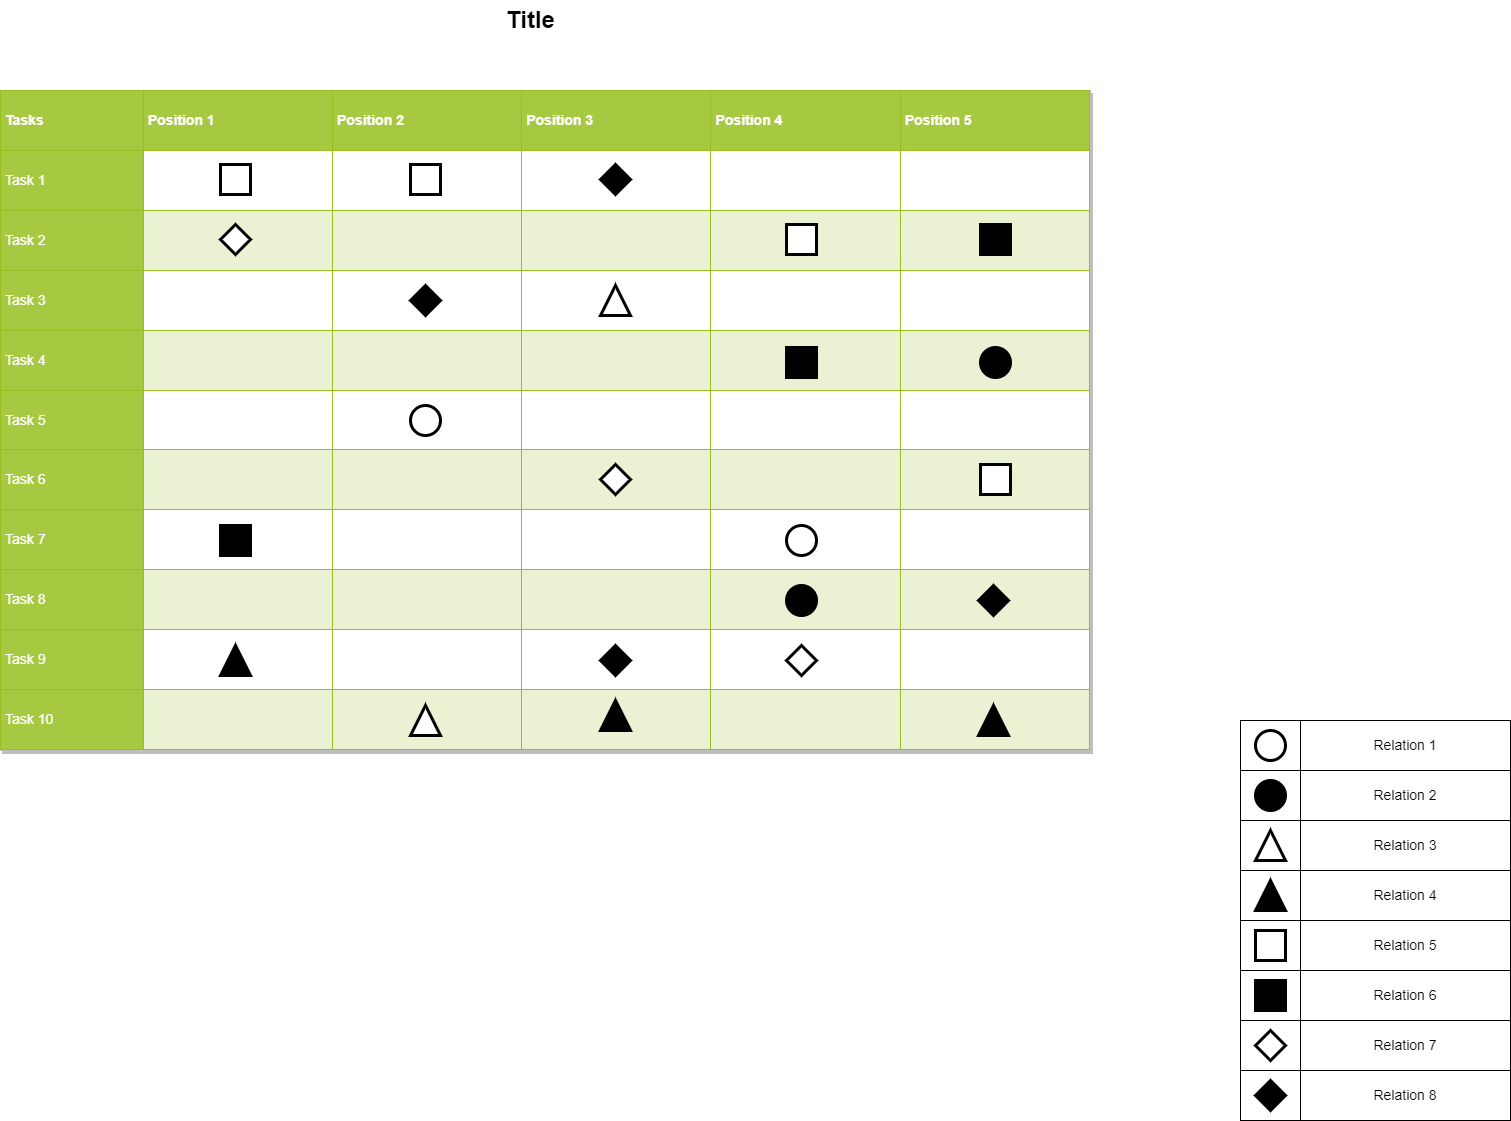

The diagram above was exported from draw.io. Its source (the exported page's mxGraphModel, read from the mxfile embedded in the PNG):
<mxGraphModel dx="1408" dy="748" grid="1" gridSize="10" guides="1" tooltips="1" connect="1" arrows="1" fold="1" page="1" pageScale="1.5" pageWidth="1169" pageHeight="826" background="none" math="0" shadow="0">
  <root>
    <mxCell id="0" style=";html=1;" />
    <mxCell id="1" style=";html=1;" parent="0" />
    <mxCell id="1516e18e63f93b96-4" value="" style="whiteSpace=wrap;html=1;rounded=0;shadow=0;strokeWidth=1;fontSize=14" parent="1" vertex="1">
      <mxGeometry x="1400" y="1140" width="60" height="50" as="geometry" />
    </mxCell>
    <mxCell id="1516e18e63f93b96-5" value="Relation 8" style="whiteSpace=wrap;html=1;rounded=0;shadow=0;strokeWidth=1;fontSize=14" parent="1" vertex="1">
      <mxGeometry x="1460" y="1140" width="210" height="50" as="geometry" />
    </mxCell>
    <mxCell id="1516e18e63f93b96-12" value="" style="rhombus;whiteSpace=wrap;html=1;rounded=0;shadow=0;strokeWidth=3;fillColor=#000000;fontSize=14" parent="1" vertex="1">
      <mxGeometry x="1415" y="1150" width="30" height="30" as="geometry" />
    </mxCell>
    <mxCell id="1516e18e63f93b96-14" value="" style="whiteSpace=wrap;html=1;rounded=0;shadow=0;strokeWidth=1;fontSize=14" parent="1" vertex="1">
      <mxGeometry x="1400" y="1090" width="60" height="50" as="geometry" />
    </mxCell>
    <mxCell id="1516e18e63f93b96-15" value="Relation 7" style="whiteSpace=wrap;html=1;rounded=0;shadow=0;strokeWidth=1;fontSize=14" parent="1" vertex="1">
      <mxGeometry x="1460" y="1090" width="210" height="50" as="geometry" />
    </mxCell>
    <mxCell id="1516e18e63f93b96-18" value="" style="whiteSpace=wrap;html=1;rounded=0;shadow=0;strokeWidth=1;fontSize=14" parent="1" vertex="1">
      <mxGeometry x="1400" y="1040" width="60" height="50" as="geometry" />
    </mxCell>
    <mxCell id="1516e18e63f93b96-19" value="Relation 6" style="whiteSpace=wrap;html=1;rounded=0;shadow=0;strokeWidth=1;fontSize=14" parent="1" vertex="1">
      <mxGeometry x="1460" y="1040" width="210" height="50" as="geometry" />
    </mxCell>
    <mxCell id="1516e18e63f93b96-20" value="" style="whiteSpace=wrap;html=1;rounded=0;shadow=0;strokeWidth=1;fontSize=14" parent="1" vertex="1">
      <mxGeometry x="1400" y="990" width="60" height="50" as="geometry" />
    </mxCell>
    <mxCell id="1516e18e63f93b96-21" value="Relation 5" style="whiteSpace=wrap;html=1;rounded=0;shadow=0;strokeWidth=1;fontSize=14" parent="1" vertex="1">
      <mxGeometry x="1460" y="990" width="210" height="50" as="geometry" />
    </mxCell>
    <mxCell id="1516e18e63f93b96-22" value="" style="whiteSpace=wrap;html=1;rounded=0;shadow=0;strokeWidth=1;fontSize=14" parent="1" vertex="1">
      <mxGeometry x="1400" y="940" width="60" height="50" as="geometry" />
    </mxCell>
    <mxCell id="1516e18e63f93b96-23" value="Relation 4" style="whiteSpace=wrap;html=1;rounded=0;shadow=0;strokeWidth=1;fontSize=14" parent="1" vertex="1">
      <mxGeometry x="1460" y="940" width="210" height="50" as="geometry" />
    </mxCell>
    <mxCell id="1516e18e63f93b96-24" value="" style="whiteSpace=wrap;html=1;rounded=0;shadow=0;strokeWidth=1;fontSize=14" parent="1" vertex="1">
      <mxGeometry x="1400" y="890" width="60" height="50" as="geometry" />
    </mxCell>
    <mxCell id="1516e18e63f93b96-25" value="Relation 3" style="whiteSpace=wrap;html=1;rounded=0;shadow=0;strokeWidth=1;fontSize=14" parent="1" vertex="1">
      <mxGeometry x="1460" y="890" width="210" height="50" as="geometry" />
    </mxCell>
    <mxCell id="1516e18e63f93b96-26" value="" style="whiteSpace=wrap;html=1;rounded=0;shadow=0;strokeWidth=1;fontSize=14" parent="1" vertex="1">
      <mxGeometry x="1400" y="840" width="60" height="50" as="geometry" />
    </mxCell>
    <mxCell id="1516e18e63f93b96-27" value="Relation 2" style="whiteSpace=wrap;html=1;rounded=0;shadow=0;strokeWidth=1;fontSize=14" parent="1" vertex="1">
      <mxGeometry x="1460" y="840" width="210" height="50" as="geometry" />
    </mxCell>
    <mxCell id="1516e18e63f93b96-28" value="" style="whiteSpace=wrap;html=1;rounded=0;shadow=0;strokeWidth=1;fontSize=14" parent="1" vertex="1">
      <mxGeometry x="1400" y="790" width="60" height="50" as="geometry" />
    </mxCell>
    <mxCell id="1516e18e63f93b96-29" value="Relation 1" style="whiteSpace=wrap;html=1;rounded=0;shadow=0;strokeWidth=1;fontSize=14" parent="1" vertex="1">
      <mxGeometry x="1460" y="790" width="210" height="50" as="geometry" />
    </mxCell>
    <mxCell id="1516e18e63f93b96-1" value="&lt;table border=&quot;1&quot; width=&quot;100%&quot; cellpadding=&quot;4&quot; style=&quot;width: 100% ; height: 100% ; border-collapse: collapse&quot;&gt;&lt;tbody&gt;&lt;tr style=&quot;background-color: #a7c942 ; color: #ffffff ; border: 1px solid #98bf21&quot;&gt;&lt;th&gt;Tasks&lt;/th&gt;&lt;th&gt;Position 1&lt;/th&gt;&lt;th&gt;Position 2&lt;/th&gt;&lt;th&gt;Position 3&lt;/th&gt;&lt;th&gt;Position 4&lt;/th&gt;&lt;th&gt;Position 5&lt;/th&gt;&lt;/tr&gt;&lt;tr style=&quot;border: 1px solid #98bf21&quot;&gt;&lt;td style=&quot;background-color: #a7c942 ; color: #ffffff ; border: 1px solid #98bf21&quot;&gt;Task 1&lt;/td&gt;&lt;td&gt;&lt;/td&gt;&lt;td&gt;&lt;/td&gt;&lt;td&gt;&lt;br&gt;&lt;/td&gt;&lt;td&gt;&lt;br&gt;&lt;/td&gt;&lt;td&gt;&lt;br&gt;&lt;/td&gt;&lt;/tr&gt;&lt;tr style=&quot;background-color: #eaf2d3 ; border: 1px solid #98bf21&quot;&gt;&lt;td style=&quot;background-color: #a7c942 ; color: #ffffff ; border: 1px solid #98bf21&quot;&gt;Task 2&lt;/td&gt;&lt;td&gt;&lt;/td&gt;&lt;td&gt;&lt;/td&gt;&lt;td&gt;&lt;br&gt;&lt;/td&gt;&lt;td&gt;&lt;br&gt;&lt;/td&gt;&lt;td&gt;&lt;br&gt;&lt;/td&gt;&lt;/tr&gt;&lt;tr style=&quot;border: 1px solid #98bf21&quot;&gt;&lt;td style=&quot;background-color: #a7c942 ; color: #ffffff ; border: 1px solid #98bf21&quot;&gt;Task 3&lt;/td&gt;&lt;td&gt;&lt;/td&gt;&lt;td&gt;&lt;/td&gt;&lt;td&gt;&lt;br&gt;&lt;/td&gt;&lt;td&gt;&lt;br&gt;&lt;/td&gt;&lt;td&gt;&lt;br&gt;&lt;/td&gt;&lt;/tr&gt;&lt;tr style=&quot;background-color: #eaf2d3 ; border: 1px solid #98bf21&quot;&gt;&lt;td style=&quot;background-color: #a7c942 ; color: #ffffff ; border: 1px solid #98bf21&quot;&gt;Task 4&lt;/td&gt;&lt;td&gt;&lt;/td&gt;&lt;td&gt;&lt;/td&gt;&lt;td&gt;&lt;br&gt;&lt;/td&gt;&lt;td&gt;&lt;br&gt;&lt;/td&gt;&lt;td&gt;&lt;br&gt;&lt;/td&gt;&lt;/tr&gt;&lt;tr style=&quot;border: 1px solid #98bf21&quot;&gt;&lt;td style=&quot;background-color: #a7c942 ; color: #ffffff ; border: 1px solid #98bf21&quot;&gt;Task 5&lt;br&gt;&lt;/td&gt;&lt;td&gt;&lt;br&gt;&lt;/td&gt;&lt;td&gt;&lt;br&gt;&lt;/td&gt;&lt;td&gt;&lt;br&gt;&lt;/td&gt;&lt;td&gt;&lt;br&gt;&lt;/td&gt;&lt;td&gt;&lt;br&gt;&lt;/td&gt;&lt;/tr&gt;&lt;tr style=&quot;background-color: #eaf2d3 ; border: 1px solid #98bf21&quot;&gt;&lt;td style=&quot;background-color: #a7c942 ; color: #ffffff ; border: 1px solid #98bf21&quot;&gt;Task 6&lt;br&gt;&lt;/td&gt;&lt;td&gt;&lt;br&gt;&lt;/td&gt;&lt;td&gt;&lt;br&gt;&lt;/td&gt;&lt;td&gt;&lt;br&gt;&lt;/td&gt;&lt;td&gt;&lt;br&gt;&lt;/td&gt;&lt;td&gt;&lt;br&gt;&lt;/td&gt;&lt;/tr&gt;&lt;tr style=&quot;border: 1px solid #98bf21&quot;&gt;&lt;td style=&quot;background-color: #a7c942 ; color: #ffffff ; border: 1px solid #98bf21&quot;&gt;Task 7&lt;br&gt;&lt;/td&gt;&lt;td&gt;&lt;br&gt;&lt;/td&gt;&lt;td&gt;&lt;br&gt;&lt;/td&gt;&lt;td&gt;&lt;br&gt;&lt;/td&gt;&lt;td&gt;&lt;br&gt;&lt;/td&gt;&lt;td&gt;&lt;br&gt;&lt;/td&gt;&lt;/tr&gt;&lt;tr style=&quot;background-color: #eaf2d3 ; border: 1px solid #98bf21&quot;&gt;&lt;td style=&quot;background-color: #a7c942 ; color: #ffffff ; border: 1px solid #98bf21&quot;&gt;Task 8&lt;br&gt;&lt;/td&gt;&lt;td&gt;&lt;br&gt;&lt;/td&gt;&lt;td&gt;&lt;br&gt;&lt;/td&gt;&lt;td&gt;&lt;br&gt;&lt;/td&gt;&lt;td&gt;&lt;br&gt;&lt;/td&gt;&lt;td&gt;&lt;br&gt;&lt;/td&gt;&lt;/tr&gt;&lt;tr style=&quot;border: 1px solid #98bf21&quot;&gt;&lt;td style=&quot;background-color: #a7c942 ; color: #ffffff ; border: 1px solid #98bf21&quot;&gt;Task 9&lt;br&gt;&lt;/td&gt;&lt;td&gt;&lt;br&gt;&lt;/td&gt;&lt;td&gt;&lt;br&gt;&lt;/td&gt;&lt;td&gt;&lt;br&gt;&lt;/td&gt;&lt;td&gt;&lt;br&gt;&lt;/td&gt;&lt;td&gt;&lt;br&gt;&lt;/td&gt;&lt;/tr&gt;&lt;tr style=&quot;background-color: #eaf2d3 ; border: 1px solid #98bf21&quot;&gt;&lt;td style=&quot;background-color: #a7c942 ; color: #ffffff ; border: 1px solid #98bf21&quot;&gt;Task 10&lt;br&gt;&lt;/td&gt;&lt;td&gt;&lt;br&gt;&lt;/td&gt;&lt;td&gt;&lt;br&gt;&lt;/td&gt;&lt;td&gt;&lt;br&gt;&lt;/td&gt;&lt;td&gt;&lt;br&gt;&lt;/td&gt;&lt;td&gt;&lt;br&gt;&lt;/td&gt;&lt;/tr&gt;&lt;/tbody&gt;&lt;/table&gt;" style="text;html=1;strokeColor=#c0c0c0;fillColor=#ffffff;overflow=fill;rounded=0;shadow=1;fontSize=14;fontColor=#000000;" parent="1" vertex="1">
      <mxGeometry x="160" y="160" width="1090" height="660" as="geometry" />
    </mxCell>
    <mxCell id="1516e18e63f93b96-3" value="Title" style="text;strokeColor=none;fillColor=none;html=1;fontSize=24;fontStyle=1;verticalAlign=middle;align=center;rounded=0;shadow=1;" parent="1" vertex="1">
      <mxGeometry x="300" y="70" width="780" height="40" as="geometry" />
    </mxCell>
    <mxCell id="1516e18e63f93b96-6" value="" style="ellipse;whiteSpace=wrap;html=1;rounded=0;shadow=0;strokeWidth=3;fontSize=14" parent="1" vertex="1">
      <mxGeometry x="1415" y="800" width="30" height="30" as="geometry" />
    </mxCell>
    <mxCell id="1516e18e63f93b96-7" value="" style="ellipse;whiteSpace=wrap;html=1;rounded=0;shadow=0;strokeWidth=3;fontSize=14;fillColor=#000000;" parent="1" vertex="1">
      <mxGeometry x="1415" y="850" width="30" height="30" as="geometry" />
    </mxCell>
    <mxCell id="1516e18e63f93b96-8" value="" style="triangle;whiteSpace=wrap;html=1;rounded=0;shadow=0;strokeWidth=3;fillColor=#000000;fontSize=14;direction=north;" parent="1" vertex="1">
      <mxGeometry x="1415" y="950" width="30" height="30" as="geometry" />
    </mxCell>
    <mxCell id="1516e18e63f93b96-9" value="" style="triangle;whiteSpace=wrap;html=1;rounded=0;shadow=0;strokeWidth=3;fontSize=14;direction=north;" parent="1" vertex="1">
      <mxGeometry x="1415" y="900" width="30" height="30" as="geometry" />
    </mxCell>
    <mxCell id="1516e18e63f93b96-10" value="" style="whiteSpace=wrap;html=1;rounded=0;shadow=0;strokeWidth=3;fontSize=14" parent="1" vertex="1">
      <mxGeometry x="1415" y="1000" width="30" height="30" as="geometry" />
    </mxCell>
    <mxCell id="1516e18e63f93b96-11" value="" style="whiteSpace=wrap;html=1;rounded=0;shadow=0;strokeWidth=3;fillColor=#000000;fontSize=14" parent="1" vertex="1">
      <mxGeometry x="1415" y="1050" width="30" height="30" as="geometry" />
    </mxCell>
    <mxCell id="1516e18e63f93b96-13" value="" style="rhombus;whiteSpace=wrap;html=1;rounded=0;shadow=0;strokeWidth=3;fontSize=14" parent="1" vertex="1">
      <mxGeometry x="1415" y="1100" width="30" height="30" as="geometry" />
    </mxCell>
    <mxCell id="1516e18e63f93b96-31" value="" style="ellipse;whiteSpace=wrap;html=1;rounded=0;shadow=0;strokeWidth=3;fontSize=14" parent="1" vertex="1">
      <mxGeometry x="946" y="595" width="30" height="30" as="geometry" />
    </mxCell>
    <mxCell id="1516e18e63f93b96-32" value="" style="ellipse;whiteSpace=wrap;html=1;rounded=0;shadow=0;strokeWidth=3;fontSize=14" parent="1" vertex="1">
      <mxGeometry x="570" y="475" width="30" height="30" as="geometry" />
    </mxCell>
    <mxCell id="1516e18e63f93b96-33" value="" style="ellipse;whiteSpace=wrap;html=1;rounded=0;shadow=0;strokeWidth=3;fontSize=14;fillColor=#000000;" parent="1" vertex="1">
      <mxGeometry x="1140" y="417" width="30" height="30" as="geometry" />
    </mxCell>
    <mxCell id="1516e18e63f93b96-34" value="" style="ellipse;whiteSpace=wrap;html=1;rounded=0;shadow=0;strokeWidth=3;fontSize=14;fillColor=#000000;" parent="1" vertex="1">
      <mxGeometry x="946" y="655" width="30" height="30" as="geometry" />
    </mxCell>
    <mxCell id="1516e18e63f93b96-35" value="" style="triangle;whiteSpace=wrap;html=1;rounded=0;shadow=0;strokeWidth=3;fontSize=14;direction=north;" parent="1" vertex="1">
      <mxGeometry x="570" y="775" width="30" height="30" as="geometry" />
    </mxCell>
    <mxCell id="1516e18e63f93b96-36" value="" style="triangle;whiteSpace=wrap;html=1;rounded=0;shadow=0;strokeWidth=3;fontSize=14;direction=north;" parent="1" vertex="1">
      <mxGeometry x="760" y="355" width="30" height="30" as="geometry" />
    </mxCell>
    <mxCell id="1516e18e63f93b96-37" value="" style="triangle;whiteSpace=wrap;html=1;rounded=0;shadow=0;strokeWidth=3;fillColor=#000000;fontSize=14;direction=north;" parent="1" vertex="1">
      <mxGeometry x="1138" y="775" width="30" height="30" as="geometry" />
    </mxCell>
    <mxCell id="1516e18e63f93b96-38" value="" style="triangle;whiteSpace=wrap;html=1;rounded=0;shadow=0;strokeWidth=3;fillColor=#000000;fontSize=14;direction=north;" parent="1" vertex="1">
      <mxGeometry x="760" y="770" width="30" height="30" as="geometry" />
    </mxCell>
    <mxCell id="1516e18e63f93b96-39" value="" style="triangle;whiteSpace=wrap;html=1;rounded=0;shadow=0;strokeWidth=3;fillColor=#000000;fontSize=14;direction=north;" parent="1" vertex="1">
      <mxGeometry x="380" y="715" width="30" height="30" as="geometry" />
    </mxCell>
    <mxCell id="1516e18e63f93b96-40" value="" style="whiteSpace=wrap;html=1;rounded=0;shadow=0;strokeWidth=3;fontSize=14" parent="1" vertex="1">
      <mxGeometry x="380" y="234" width="30" height="30" as="geometry" />
    </mxCell>
    <mxCell id="1516e18e63f93b96-41" value="" style="whiteSpace=wrap;html=1;rounded=0;shadow=0;strokeWidth=3;fontSize=14" parent="1" vertex="1">
      <mxGeometry x="570" y="234" width="30" height="30" as="geometry" />
    </mxCell>
    <mxCell id="1516e18e63f93b96-42" value="" style="whiteSpace=wrap;html=1;rounded=0;shadow=0;strokeWidth=3;fontSize=14" parent="1" vertex="1">
      <mxGeometry x="946" y="294" width="30" height="30" as="geometry" />
    </mxCell>
    <mxCell id="1516e18e63f93b96-43" value="" style="whiteSpace=wrap;html=1;rounded=0;shadow=0;strokeWidth=3;fillColor=#ffffff;fontSize=14" parent="1" vertex="1">
      <mxGeometry x="1140" y="534" width="30" height="30" as="geometry" />
    </mxCell>
    <mxCell id="1516e18e63f93b96-44" value="" style="whiteSpace=wrap;html=1;rounded=0;shadow=0;strokeWidth=3;fillColor=#000000;fontSize=14" parent="1" vertex="1">
      <mxGeometry x="380" y="595" width="30" height="30" as="geometry" />
    </mxCell>
    <mxCell id="1516e18e63f93b96-45" value="" style="whiteSpace=wrap;html=1;rounded=0;shadow=0;strokeWidth=3;fillColor=#000000;fontSize=14" parent="1" vertex="1">
      <mxGeometry x="946" y="417" width="30" height="30" as="geometry" />
    </mxCell>
    <mxCell id="1516e18e63f93b96-46" value="" style="whiteSpace=wrap;html=1;rounded=0;shadow=0;strokeWidth=3;fillColor=#000000;fontSize=14" parent="1" vertex="1">
      <mxGeometry x="1140" y="294" width="30" height="30" as="geometry" />
    </mxCell>
    <mxCell id="1516e18e63f93b96-47" value="" style="rhombus;whiteSpace=wrap;html=1;rounded=0;shadow=0;strokeWidth=3;fontSize=14" parent="1" vertex="1">
      <mxGeometry x="760" y="534" width="30" height="30" as="geometry" />
    </mxCell>
    <mxCell id="1516e18e63f93b96-48" value="" style="rhombus;whiteSpace=wrap;html=1;rounded=0;shadow=0;strokeWidth=3;fontSize=14" parent="1" vertex="1">
      <mxGeometry x="380" y="294" width="30" height="30" as="geometry" />
    </mxCell>
    <mxCell id="1516e18e63f93b96-49" value="" style="rhombus;whiteSpace=wrap;html=1;rounded=0;shadow=0;strokeWidth=3;fontSize=14" parent="1" vertex="1">
      <mxGeometry x="946" y="715" width="30" height="30" as="geometry" />
    </mxCell>
    <mxCell id="1516e18e63f93b96-50" value="" style="rhombus;whiteSpace=wrap;html=1;rounded=0;shadow=0;strokeWidth=3;fillColor=#000000;fontSize=14" parent="1" vertex="1">
      <mxGeometry x="1138" y="655" width="30" height="30" as="geometry" />
    </mxCell>
    <mxCell id="1516e18e63f93b96-51" value="" style="rhombus;whiteSpace=wrap;html=1;rounded=0;shadow=0;strokeWidth=3;fillColor=#000000;fontSize=14" parent="1" vertex="1">
      <mxGeometry x="570" y="355" width="30" height="30" as="geometry" />
    </mxCell>
    <mxCell id="1516e18e63f93b96-52" value="" style="rhombus;whiteSpace=wrap;html=1;rounded=0;shadow=0;strokeWidth=3;fillColor=#000000;fontSize=14" parent="1" vertex="1">
      <mxGeometry x="760" y="234" width="30" height="30" as="geometry" />
    </mxCell>
    <mxCell id="1516e18e63f93b96-53" value="" style="rhombus;whiteSpace=wrap;html=1;rounded=0;shadow=0;strokeWidth=3;fillColor=#000000;fontSize=14" parent="1" vertex="1">
      <mxGeometry x="760" y="715" width="30" height="30" as="geometry" />
    </mxCell>
  </root>
</mxGraphModel>